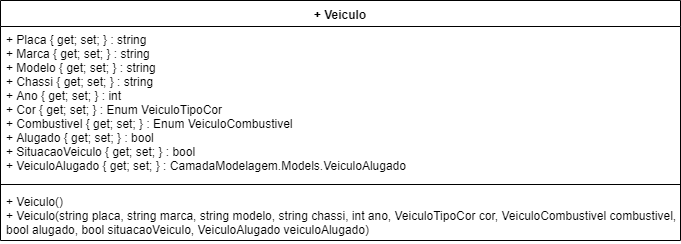

The diagram above was exported from draw.io. Its source (the exported page's mxGraphModel, read from the mxfile embedded in the PNG):
<mxGraphModel dx="984" dy="349" grid="1" gridSize="10" guides="1" tooltips="1" connect="1" arrows="1" fold="1" page="1" pageScale="1" pageWidth="1169" pageHeight="827" math="0" shadow="0">
  <root>
    <mxCell id="0" />
    <mxCell id="1" parent="0" />
    <mxCell id="QVzqmgC1aSP6FY4luHf9-1" value="+ Veiculo" style="swimlane;fontStyle=1;align=center;verticalAlign=top;childLayout=stackLayout;horizontal=1;startSize=26;horizontalStack=0;resizeParent=1;resizeParentMax=0;resizeLast=0;collapsible=1;marginBottom=0;" vertex="1" parent="1">
      <mxGeometry x="80" y="70" width="680" height="240" as="geometry" />
    </mxCell>
    <mxCell id="QVzqmgC1aSP6FY4luHf9-2" value="+ Placa { get; set; } : string&#10;+ Marca { get; set; } : string&#10;+ Modelo { get; set; } : string&#10;+ Chassi { get; set; } : string&#10;+ Ano { get; set; } : int&#10;+ Cor { get; set; } : Enum VeiculoTipoCor&#10;+ Combustivel { get; set; } : Enum VeiculoCombustivel&#10;+ Alugado { get; set; } : bool&#10;+ SituacaoVeiculo { get; set; } : bool&#10;+ VeiculoAlugado { get; set; } : CamadaModelagem.Models.VeiculoAlugado" style="text;strokeColor=none;fillColor=none;align=left;verticalAlign=top;spacingLeft=4;spacingRight=4;overflow=hidden;rotatable=0;points=[[0,0.5],[1,0.5]];portConstraint=eastwest;" vertex="1" parent="QVzqmgC1aSP6FY4luHf9-1">
      <mxGeometry y="26" width="680" height="154" as="geometry" />
    </mxCell>
    <mxCell id="QVzqmgC1aSP6FY4luHf9-3" value="" style="line;strokeWidth=1;fillColor=none;align=left;verticalAlign=middle;spacingTop=-1;spacingLeft=3;spacingRight=3;rotatable=0;labelPosition=right;points=[];portConstraint=eastwest;" vertex="1" parent="QVzqmgC1aSP6FY4luHf9-1">
      <mxGeometry y="180" width="680" height="8" as="geometry" />
    </mxCell>
    <mxCell id="QVzqmgC1aSP6FY4luHf9-4" value="+ Veiculo()&#10;+ Veiculo(string placa, string marca, string modelo, string chassi, int ano, VeiculoTipoCor cor, VeiculoCombustivel combustivel,&#10;bool alugado, bool situacaoVeiculo, VeiculoAlugado veiculoAlugado)" style="text;strokeColor=none;fillColor=none;align=left;verticalAlign=top;spacingLeft=4;spacingRight=4;overflow=hidden;rotatable=0;points=[[0,0.5],[1,0.5]];portConstraint=eastwest;" vertex="1" parent="QVzqmgC1aSP6FY4luHf9-1">
      <mxGeometry y="188" width="680" height="52" as="geometry" />
    </mxCell>
  </root>
</mxGraphModel>